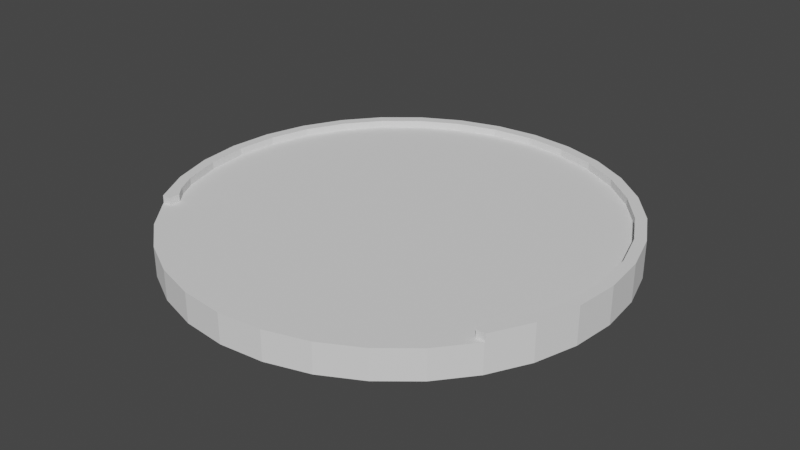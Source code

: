 # Source: RoundStart.blend  (saved by Blender 3.1.7; exported with 4.5.12 LTS)
import bpy
from mathutils import Matrix  # noqa: F401  (used for matrix-valued properties, if any)

bpy.ops.wm.read_factory_settings(use_empty=True)
scene = bpy.context.scene
scene.name = 'Scene'

# ---- collections
col_collection = bpy.data.collections.new('Collection'); scene.collection.children.link(col_collection)

# ---- world
world_world = bpy.data.worlds.new('World'); scene.world = world_world
world_world.use_nodes = True; world_world.node_tree.nodes.clear()
_N = world_world.node_tree.nodes; _L = world_world.node_tree.links
n0 = _N.new('ShaderNodeOutputWorld'); n0.name = 'World Output'; n0.location = (300, 300)
n1 = _N.new('ShaderNodeBackground'); n1.name = 'Background'; n1.location = (10, 300)
n1.inputs[0].default_value = (0.05088, 0.05088, 0.05088, 1.0)
_L.new(n1.outputs[0], n0.inputs[0])
n0.is_active_output = True
world_world.color = (0.05088, 0.05088, 0.05088)
world_world.use_sun_shadow = False
world_world.sun_shadow_jitter_overblur = 0.0

# ---- meshes
me_cylinder = bpy.data.meshes.new('Cylinder')
me_cylinder.from_pydata([(3.424e-07, -1.311e-07, 3.0), (-0.5853, -1.286e-07, 2.942), (-1.148, -1.212e-07, 2.772), (-1.667, -1.09e-07, 2.494), (-2.121, -9.273e-08, 2.121), (-2.494, -7.285e-08, 1.667), (-2.772, -5.018e-08, 1.148), (-2.772, 0.5, 1.148), (-2.942, -2.558e-08, 0.5853), (-2.942, 0.5, 0.5853), (-3.0, 3.778e-15, 1.758e-07), (-3.0, 0.5, 1.977e-07), (-2.942, 2.558e-08, -0.5853), (-2.942, 0.5, -0.5853), (-2.772, 5.018e-08, -1.148), (-2.772, 0.5, -1.148), (-2.494, 7.285e-08, -1.667), (-2.494, 0.5, -1.667), (-2.121, 9.273e-08, -2.121), (-2.121, 0.5, -2.121), (-1.667, 1.09e-07, -2.494), (-1.667, 0.5, -2.494), (-1.148, 1.212e-07, -2.772), (-1.148, 0.5, -2.772), (-0.5853, 1.286e-07, -2.942), (-0.5853, 0.5, -2.942), (8.009e-08, 1.311e-07, -3.0), (8.009e-08, 0.5, -3.0), (0.5853, 1.286e-07, -2.942), (0.5853, 0.5, -2.942), (1.148, 1.212e-07, -2.772), (1.148, 0.5, -2.772), (1.667, 1.09e-07, -2.494), (1.667, 0.5, -2.494), (2.121, 9.273e-08, -2.121), (2.121, 0.5, -2.121), (2.494, 7.285e-08, -1.667), (2.494, 0.5, -1.667), (2.772, 5.018e-08, -1.148), (2.772, 0.5, -1.148), (2.942, 2.558e-08, -0.5853), (2.942, 0.5, -0.5853), (3.0, -3.518e-15, -1.818e-07), (3.0, 0.5, -1.599e-07), (2.942, -2.558e-08, 0.5853), (2.942, 0.5, 0.5853), (2.772, -5.018e-08, 1.148), (2.772, 0.5, 1.148), (2.494, -7.285e-08, 1.667), (2.121, -9.273e-08, 2.121), (1.667, -1.09e-07, 2.494), (1.148, -1.212e-07, 2.772), (0.5853, -1.286e-07, 2.942), (-2.638, 0.5, 1.093), (-2.8, 0.5, 0.557), (-2.855, 0.5, 1.892e-07), (-2.8, 0.5, -0.557), (-2.638, 0.5, -1.093), (-2.374, 0.5, -1.586), (-2.019, 0.5, -2.019), (-1.586, 0.5, -2.374), (-1.093, 0.5, -2.638), (-0.557, 0.5, -2.8), (7.622e-08, 0.5, -2.855), (0.557, 0.5, -2.8), (1.093, 0.5, -2.638), (1.586, 0.5, -2.374), (2.019, 0.5, -2.019), (2.374, 0.5, -1.586), (2.638, 0.5, -1.093), (2.8, 0.5, -0.557), (2.855, 0.5, -1.511e-07), (2.8, 0.5, 0.557), (2.638, 0.5, 1.093), (-0.557, 0.4, 2.8), (3.253e-07, 0.4, 2.855), (-1.093, 0.4, 2.638), (-1.586, 0.4, 2.374), (-2.019, 0.4, 2.019), (-2.374, 0.4, 1.586), (-2.638, 0.4, 1.093), (-2.8, 0.4, 0.557), (-2.855, 0.4, 1.848e-07), (-2.8, 0.4, -0.557), (-2.638, 0.4, -1.093), (-2.374, 0.4, -1.586), (-2.019, 0.4, -2.019), (-1.586, 0.4, -2.374), (-1.093, 0.4, -2.638), (-0.557, 0.4, -2.8), (7.575e-08, 0.4, -2.855), (0.557, 0.4, -2.8), (1.093, 0.4, -2.638), (1.586, 0.4, -2.374), (2.019, 0.4, -2.019), (2.374, 0.4, -1.586), (2.638, 0.4, -1.093), (2.8, 0.4, -0.557), (2.855, 0.4, -1.555e-07), (2.8, 0.4, 0.557), (2.638, 0.4, 1.093), (2.374, 0.4, 1.586), (2.019, 0.4, 2.019), (1.586, 0.4, 2.374), (1.093, 0.4, 2.638), (0.557, 0.4, 2.8), (3.424e-07, 0.4, 3.0), (-0.5853, 0.4, 2.942), (-1.148, 0.4, 2.772), (-1.667, 0.4, 2.494), (-2.121, 0.4, 2.121), (-2.494, 0.4, 1.667), (-2.5, 0.4, 1.656), (-2.5, 0.5, 1.656), (2.5, 0.5, 1.656), (2.494, 0.4, 1.667), (2.5, 0.4, 1.656), (2.121, 0.4, 2.121), (1.667, 0.4, 2.494), (1.148, 0.4, 2.772), (0.5853, 0.4, 2.942), (2.5, 0.5, 1.35), (-2.5, 0.5, 1.35), (3.253e-07, 0.4, 2.855), (-0.557, 0.4, 2.8), (2.374, 0.4, 1.586), (2.019, 0.4, 2.019), (-1.093, 0.4, 2.638), (1.586, 0.4, 2.374), (-1.586, 0.4, 2.374), (1.093, 0.4, 2.638), (-2.019, 0.4, 2.019), (0.557, 0.4, 2.8), (-2.374, 0.4, 1.586), (-2.5, 0.4, 1.35), (2.5, 0.4, 1.35), (-2.376, 0.4, 1.656), (-2.376, 0.5, 1.656), (-2.376, 0.5, 1.5), (-2.376, 0.4, 1.5), (2.377, 0.5, 1.656), (2.377, 0.4, 1.656), (2.377, 0.5, 1.496), (2.377, 0.4, 1.496)], [], [(1, 0, 106, 107), (2, 1, 107, 108), (3, 2, 108, 109), (4, 3, 109, 110), (111, 5, 4, 110), (113, 7, 6, 5, 111, 112), (6, 7, 9, 8), (8, 9, 11, 10), (10, 11, 13, 12), (12, 13, 15, 14), (14, 15, 17, 16), (16, 17, 19, 18), (18, 19, 21, 20), (20, 21, 23, 22), (22, 23, 25, 24), (24, 25, 27, 26), (26, 27, 29, 28), (28, 29, 31, 30), (30, 31, 33, 32), (32, 33, 35, 34), (34, 35, 37, 36), (36, 37, 39, 38), (38, 39, 41, 40), (40, 41, 43, 42), (42, 43, 45, 44), (44, 45, 47, 46), (48, 46, 47, 114, 116, 115), (117, 49, 48, 115), (50, 49, 117, 118), (51, 50, 118, 119), (52, 51, 119, 120), (0, 52, 120, 106), (52, 0, 1, 2, 3, 4, 5, 6, 8, 10, 12, 14, 16, 18, 20, 22, 24, 26, 28, 30, 32, 34, 36, 38, 40, 42, 44, 46, 48, 49, 50, 51), (39, 37, 68, 69), (61, 60, 87, 88), (13, 11, 55, 56), (41, 39, 69, 70), (15, 13, 56, 57), (43, 41, 70, 71), (17, 15, 57, 58), (45, 43, 71, 72), (19, 17, 58, 59), (47, 45, 72, 73), (21, 19, 59, 60), (114, 47, 73, 121), (23, 21, 60, 61), (25, 23, 61, 62), (27, 25, 62, 63), (29, 27, 63, 64), (31, 29, 64, 65), (33, 31, 65, 66), (53, 7, 113, 122), (35, 33, 66, 67), (9, 7, 53, 54), (37, 35, 67, 68), (11, 9, 54, 55), (100, 99, 98, 97, 96, 95, 94, 93, 92, 91, 90, 89, 88, 87, 86, 85, 84, 83, 82, 81, 80, 79, 78, 77, 76, 74, 75, 105, 104, 103, 102, 101), (75, 74, 124, 123), (101, 102, 126, 125), (62, 61, 88, 89), (124, 74, 76, 127), (126, 102, 103, 128), (63, 62, 89, 90), (127, 76, 77, 129), (128, 103, 104, 130), (64, 63, 90, 91), (129, 77, 78, 131), (130, 104, 105, 132), (65, 64, 91, 92), (78, 79, 133, 131), (132, 105, 75, 123), (66, 65, 92, 93), (79, 80, 53, 122, 134, 133), (67, 66, 93, 94), (54, 53, 80, 81), (68, 67, 94, 95), (55, 54, 81, 82), (69, 68, 95, 96), (56, 55, 82, 83), (70, 69, 96, 97), (57, 56, 83, 84), (71, 70, 97, 98), (58, 57, 84, 85), (72, 71, 98, 99), (59, 58, 85, 86), (73, 72, 99, 100), (60, 59, 86, 87), (121, 73, 100, 101, 125, 135), (135, 116, 141, 143), (113, 112, 136, 137), (112, 111, 110, 109, 108, 107, 106, 120, 119, 118, 117, 115, 116, 135, 125, 126, 128, 130, 132, 123, 124, 127, 129, 131, 133, 134), (137, 136, 139, 138), (122, 113, 137, 138), (134, 122, 138, 139), (112, 134, 139, 136), (143, 141, 140, 142), (116, 114, 140, 141), (121, 135, 143, 142), (114, 121, 142, 140)])
_uv = me_cylinder.uv_layers.new(name='UVMap')
_uv.uv.foreach_set('vector', [0.9688, 0.5, 1.0, 0.5, 1.0, 0.9, 0.9688, 0.9, 0.9375, 0.5, 0.9688, 0.5, 0.9688, 0.9, 0.9375, 0.9, 0.9062, 0.5, 0.9375, 0.5, 0.9375, 0.9, 0.9062, 0.9, 0.875, 0.5, 0.9062, 0.5, 0.9062, 0.9, 0.875, 0.9, 0.8438, 0.9, 0.8438, 0.5, 0.875, 0.5, 0.875, 0.9, 0.8431, 1.0, 0.8125, 1.0, 0.8125, 0.5, 0.8438, 0.5, 0.8438, 0.9, 0.8431, 0.9, 0.8125, 0.5, 0.8125, 1.0, 0.7812, 1.0, 0.7812, 0.5, 0.7812, 0.5, 0.7812, 1.0, 0.75, 1.0, 0.75, 0.5, 0.75, 0.5, 0.75, 1.0, 0.7188, 1.0, 0.7188, 0.5, 0.7188, 0.5, 0.7188, 1.0, 0.6875, 1.0, 0.6875, 0.5, 0.6875, 0.5, 0.6875, 1.0, 0.6562, 1.0, 0.6562, 0.5, 0.6562, 0.5, 0.6562, 1.0, 0.625, 1.0, 0.625, 0.5, 0.625, 0.5, 0.625, 1.0, 0.5938, 1.0, 0.5938, 0.5, 0.5938, 0.5, 0.5938, 1.0, 0.5625, 1.0, 0.5625, 0.5, 0.5625, 0.5, 0.5625, 1.0, 0.5312, 1.0, 0.5312, 0.5, 0.5312, 0.5, 0.5312, 1.0, 0.5, 1.0, 0.5, 0.5, 0.5, 0.5, 0.5, 1.0, 0.4688, 1.0, 0.4688, 0.5, 0.4688, 0.5, 0.4688, 1.0, 0.4375, 1.0, 0.4375, 0.5, 0.4375, 0.5, 0.4375, 1.0, 0.4062, 1.0, 0.4062, 0.5, 0.4062, 0.5, 0.4062, 1.0, 0.375, 1.0, 0.375, 0.5, 0.375, 0.5, 0.375, 1.0, 0.3438, 1.0, 0.3438, 0.5, 0.3438, 0.5, 0.3438, 1.0, 0.3125, 1.0, 0.3125, 0.5, 0.3125, 0.5, 0.3125, 1.0, 0.2812, 1.0, 0.2812, 0.5, 0.2812, 0.5, 0.2812, 1.0, 0.25, 1.0, 0.25, 0.5, 0.25, 0.5, 0.25, 1.0, 0.2188, 1.0, 0.2188, 0.5, 0.2188, 0.5, 0.2188, 1.0, 0.1875, 1.0, 0.1875, 0.5, 0.1562, 0.5, 0.1875, 0.5, 0.1875, 1.0, 0.1569, 1.0, 0.1569, 0.9, 0.1562, 0.9, 0.125, 0.9, 0.125, 0.5, 0.1562, 0.5, 0.1562, 0.9, 0.09375, 0.5, 0.125, 0.5, 0.125, 0.9, 0.09375, 0.9, 0.0625, 0.5, 0.09375, 0.5, 0.09375, 0.9, 0.0625, 0.9, 0.03125, 0.5, 0.0625, 0.5, 0.0625, 0.9, 0.03125, 0.9, 0.0, 0.5, 0.03125, 0.5, 0.03125, 0.9, 0.0, 0.9, 0.7032, 0.4854, 0.75, 0.49, 0.7968, 0.4854, 0.8418, 0.4717, 0.8833, 0.4496, 0.9197, 0.4197, 0.9496, 0.3833, 0.9717, 0.3418, 0.9854, 0.2968, 0.99, 0.25, 0.9854, 0.2032, 0.9717, 0.1582, 0.9496, 0.1167, 0.9197, 0.08029, 0.8833, 0.05045, 0.8418, 0.02827, 0.7968, 0.01461, 0.75, 0.01, 0.7032, 0.01461, 0.6582, 0.02827, 0.6167, 0.05045, 0.5803, 0.08029, 0.5504, 0.1167, 0.5283, 0.1582, 0.5146, 0.2032, 0.51, 0.25, 0.5146, 0.2968, 0.5283, 0.3418, 0.5504, 0.3833, 0.5803, 0.4197, 0.6167, 0.4496, 0.6582, 0.4717, 0.3125, 1.0, 0.3438, 1.0, 0.3438, 1.0, 0.3125, 1.0, 0.5625, 1.0, 0.5938, 1.0, 0.5938, 1.0, 0.5625, 1.0, 0.7188, 1.0, 0.75, 1.0, 0.75, 1.0, 0.7188, 1.0, 0.2812, 1.0, 0.3125, 1.0, 0.3125, 1.0, 0.2812, 1.0, 0.6875, 1.0, 0.7188, 1.0, 0.7188, 1.0, 0.6875, 1.0, 0.25, 1.0, 0.2812, 1.0, 0.2812, 1.0, 0.25, 1.0, 0.6562, 1.0, 0.6875, 1.0, 0.6875, 1.0, 0.6562, 1.0, 0.2188, 1.0, 0.25, 1.0, 0.25, 1.0, 0.2188, 1.0, 0.625, 1.0, 0.6562, 1.0, 0.6562, 1.0, 0.625, 1.0, 0.1875, 1.0, 0.2188, 1.0, 0.2188, 1.0, 0.1875, 1.0, 0.5938, 1.0, 0.625, 1.0, 0.625, 1.0, 0.5938, 1.0, 0.1569, 1.0, 0.1875, 1.0, 0.1875, 1.0, 0.1712, 1.0, 0.5625, 1.0, 0.5938, 1.0, 0.5938, 1.0, 0.5625, 1.0, 0.5312, 1.0, 0.5625, 1.0, 0.5625, 1.0, 0.5312, 1.0, 0.5, 1.0, 0.5312, 1.0, 0.5312, 1.0, 0.5, 1.0, 0.4688, 1.0, 0.5, 1.0, 0.5, 1.0, 0.4688, 1.0, 0.4375, 1.0, 0.4688, 1.0, 0.4688, 1.0, 0.4375, 1.0, 0.4062, 1.0, 0.4375, 1.0, 0.4375, 1.0, 0.4062, 1.0, 0.8125, 1.0, 0.8125, 1.0, 0.8431, 1.0, 0.8288, 1.0, 0.375, 1.0, 0.4062, 1.0, 0.4062, 1.0, 0.375, 1.0, 0.7812, 1.0, 0.8125, 1.0, 0.8125, 1.0, 0.7812, 1.0, 0.3438, 1.0, 0.375, 1.0, 0.375, 1.0, 0.3438, 1.0, 0.75, 1.0, 0.7812, 1.0, 0.7812, 1.0, 0.75, 1.0, 0.02827, 0.3418, 0.01461, 0.2968, 0.01, 0.25, 0.01461, 0.2032, 0.02827, 0.1582, 0.05045, 0.1167, 0.08029, 0.08029, 0.1167, 0.05045, 0.1582, 0.02827, 0.2032, 0.01461, 0.25, 0.01, 0.2968, 0.01461, 0.3418, 0.02827, 0.3833, 0.05045, 0.4197, 0.08029, 0.4496, 0.1167, 0.4717, 0.1582, 0.4854, 0.2032, 0.49, 0.25, 0.4854, 0.2968, 0.4717, 0.3418, 0.4496, 0.3833, 0.4197, 0.4197, 0.3833, 0.4496, 0.3418, 0.4717, 0.2968, 0.4854, 0.25, 0.49, 0.2032, 0.4854, 0.1582, 0.4717, 0.1167, 0.4496, 0.08029, 0.4197, 0.05045, 0.3833, 1.0, 1.0, 0.9688, 1.0, 0.9688, 1.0, 1.0, 1.0, 0.1562, 1.0, 0.125, 1.0, 0.125, 1.0, 0.1562, 1.0, 0.5312, 1.0, 0.5625, 1.0, 0.5625, 1.0, 0.5312, 1.0, 0.9688, 1.0, 0.9688, 1.0, 0.9375, 1.0, 0.9375, 1.0, 0.125, 1.0, 0.125, 1.0, 0.09375, 1.0, 0.09375, 1.0, 0.5, 1.0, 0.5312, 1.0, 0.5312, 1.0, 0.5, 1.0, 0.9375, 1.0, 0.9375, 1.0, 0.9062, 1.0, 0.9062, 1.0, 0.09375, 1.0, 0.09375, 1.0, 0.0625, 1.0, 0.0625, 1.0, 0.4688, 1.0, 0.5, 1.0, 0.5, 1.0, 0.4688, 1.0, 0.9062, 1.0, 0.9062, 1.0, 0.875, 1.0, 0.875, 1.0, 0.0625, 1.0, 0.0625, 1.0, 0.03125, 1.0, 0.03125, 1.0, 0.4375, 1.0, 0.4688, 1.0, 0.4688, 1.0, 0.4375, 1.0, 0.875, 1.0, 0.8438, 1.0, 0.8438, 1.0, 0.875, 1.0, 0.03125, 1.0, 0.03125, 1.0, 0.0, 1.0, 0.0, 1.0, 0.4062, 1.0, 0.4375, 1.0, 0.4375, 1.0, 0.4062, 1.0, 0.8438, 1.0, 0.8125, 1.0, 0.8125, 1.0, 0.8288, 1.0, 0.8288, 1.0, 0.8438, 1.0, 0.375, 1.0, 0.4062, 1.0, 0.4062, 1.0, 0.375, 1.0, 0.7812, 1.0, 0.8125, 1.0, 0.8125, 1.0, 0.7812, 1.0, 0.3438, 1.0, 0.375, 1.0, 0.375, 1.0, 0.3438, 1.0, 0.75, 1.0, 0.7812, 1.0, 0.7812, 1.0, 0.75, 1.0, 0.3125, 1.0, 0.3438, 1.0, 0.3438, 1.0, 0.3125, 1.0, 0.7188, 1.0, 0.75, 1.0, 0.75, 1.0, 0.7188, 1.0, 0.2812, 1.0, 0.3125, 1.0, 0.3125, 1.0, 0.2812, 1.0, 0.6875, 1.0, 0.7188, 1.0, 0.7188, 1.0, 0.6875, 1.0, 0.25, 1.0, 0.2812, 1.0, 0.2812, 1.0, 0.25, 1.0, 0.6562, 1.0, 0.6875, 1.0, 0.6875, 1.0, 0.6562, 1.0, 0.2188, 1.0, 0.25, 1.0, 0.25, 1.0, 0.2188, 1.0, 0.625, 1.0, 0.6562, 1.0, 0.6562, 1.0, 0.625, 1.0, 0.1875, 1.0, 0.2188, 1.0, 0.2188, 1.0, 0.1875, 1.0, 0.5938, 1.0, 0.625, 1.0, 0.625, 1.0, 0.5938, 1.0, 0.1712, 1.0, 0.1875, 1.0, 0.1875, 1.0, 0.1562, 1.0, 0.1562, 1.0, 0.1712, 1.0, 0.125, 0.6596, 0.125, 0.6443, 0.125, 0.6443, 0.125, 0.6596, 0.8431, 1.0, 0.8431, 0.9, 0.8431, 0.9, 0.8431, 1.0, 0.375, 0.6443, 0.3747, 0.6437, 0.3561, 0.621, 0.3333, 0.6024, 0.3074, 0.5885, 0.2793, 0.58, 0.25, 0.5771, 0.2207, 0.58, 0.1926, 0.5885, 0.1667, 0.6024, 0.1439, 0.621, 0.1253, 0.6437, 0.125, 0.6443, 0.125, 0.6596, 0.1313, 0.6478, 0.1491, 0.6261, 0.1707, 0.6084, 0.1954, 0.5952, 0.2222, 0.5871, 0.25, 0.5843, 0.2778, 0.5871, 0.3046, 0.5952, 0.3293, 0.6084, 0.3509, 0.6261, 0.3687, 0.6478, 0.375, 0.6596, 0.425, 0.6443, 0.375, 0.6443, 0.375, 0.6596, 0.425, 0.6596, 0.8288, 1.0, 0.8431, 1.0, 0.8431, 1.0, 0.8288, 1.0, 0.8288, 1.0, 0.8288, 1.0, 0.8288, 1.0, 0.8288, 1.0, 0.375, 0.6443, 0.375, 0.6596, 0.375, 0.6596, 0.375, 0.6443, 0.375, 0.09042, 0.375, 0.1057, 0.425, 0.1057, 0.425, 0.09042, 0.1569, 0.9, 0.1569, 1.0, 0.1569, 1.0, 0.1569, 0.9, 0.1712, 1.0, 0.1712, 1.0, 0.1712, 1.0, 0.1712, 1.0, 0.1569, 1.0, 0.1712, 1.0, 0.1712, 1.0, 0.1569, 1.0])
me_cylinder.use_remesh_fix_poles = True
me_cylinder.use_remesh_preserve_attributes = False
me_cylinder.update()

# ---- objects
ob_cylinder = bpy.data.objects.new('Cylinder', me_cylinder)

# ---- transforms, parenting, visibility, modifiers, constraints
ob_cylinder.location = (8.009e-08, -4.47e-08, 0.0)
ob_cylinder.rotation_euler = (1.571, 0.0, 0.0)

# ---- collection membership
col_collection.objects.link(ob_cylinder)

# ---- scene / render settings (as saved in the file)
scene.frame_start = 1; scene.frame_end = 250; scene.frame_set(1)
scene.render.engine = 'CYCLES'
scene.cycles.sampling_pattern = 'TABULATED_SOBOL'
scene.cycles.use_light_tree = False
scene.view_settings.view_transform = 'Filmic'
bpy.context.view_layer.update()

# ---- added for rendering (the .blend has no active camera and no usable light): camera, sun
cam_auto = bpy.data.cameras.new('AutoCamera')
cam_auto.lens = 50.0
cam_auto.sensor_width = 36.0
cam_auto.clip_end = 1000.0
ob_auto_camera = bpy.data.objects.new('AutoCamera', cam_auto)
scene.collection.objects.link(ob_auto_camera)
ob_auto_camera.location = (7.86441, -9.43729, 6.54153)
ob_auto_camera.rotation_euler = (1.09748, -7.21219e-08, 0.694738)
scene.camera = ob_auto_camera
light_auto_sun = bpy.data.lights.new('AutoSun', 'SUN')
light_auto_sun.energy = 3.0
light_auto_sun.angle = 0.0523599
ob_auto_sun = bpy.data.objects.new('AutoSun', light_auto_sun)
scene.collection.objects.link(ob_auto_sun)
ob_auto_sun.rotation_euler = (0.872665, 0.174533, 0.523599)
bpy.context.view_layer.update()
